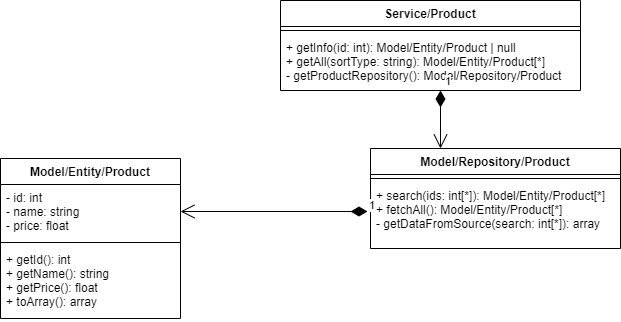

The diagram above was exported from draw.io. Its source (the exported page's mxGraphModel, read from the mxfile embedded in the PNG):
<mxGraphModel dx="1422" dy="737" grid="1" gridSize="10" guides="1" tooltips="1" connect="1" arrows="1" fold="1" page="1" pageScale="1" pageWidth="1169" pageHeight="826" background="#ffffff" math="0" shadow="0">
  <root>
    <mxCell id="0" />
    <mxCell id="1" parent="0" />
    <mxCell id="7B-P1eaXRr2DTC-Rkhdn-55" value="Service/Product" style="swimlane;fontStyle=1;align=center;verticalAlign=top;childLayout=stackLayout;horizontal=1;startSize=26;horizontalStack=0;resizeParent=1;resizeParentMax=0;resizeLast=0;collapsible=1;marginBottom=0;" vertex="1" parent="1">
      <mxGeometry x="510" y="202" width="300" height="90" as="geometry" />
    </mxCell>
    <mxCell id="7B-P1eaXRr2DTC-Rkhdn-57" value="" style="line;strokeWidth=1;fillColor=none;align=left;verticalAlign=middle;spacingTop=-1;spacingLeft=3;spacingRight=3;rotatable=0;labelPosition=right;points=[];portConstraint=eastwest;" vertex="1" parent="7B-P1eaXRr2DTC-Rkhdn-55">
      <mxGeometry y="26" width="300" height="8" as="geometry" />
    </mxCell>
    <mxCell id="7B-P1eaXRr2DTC-Rkhdn-58" value="+ getInfo(id: int): Model/Entity/Product | null&#10;+ getAll(sortType: string): Model/Entity/Product[*]&#10;- getProductRepository(): Model/Repository/Product" style="text;strokeColor=none;fillColor=none;align=left;verticalAlign=top;spacingLeft=4;spacingRight=4;overflow=hidden;rotatable=0;points=[[0,0.5],[1,0.5]];portConstraint=eastwest;" vertex="1" parent="7B-P1eaXRr2DTC-Rkhdn-55">
      <mxGeometry y="34" width="300" height="56" as="geometry" />
    </mxCell>
    <mxCell id="7B-P1eaXRr2DTC-Rkhdn-59" value="Model/Repository/Product" style="swimlane;fontStyle=1;align=center;verticalAlign=top;childLayout=stackLayout;horizontal=1;startSize=26;horizontalStack=0;resizeParent=1;resizeParentMax=0;resizeLast=0;collapsible=1;marginBottom=0;" vertex="1" parent="1">
      <mxGeometry x="600" y="350" width="250" height="100" as="geometry" />
    </mxCell>
    <mxCell id="7B-P1eaXRr2DTC-Rkhdn-61" value="" style="line;strokeWidth=1;fillColor=none;align=left;verticalAlign=middle;spacingTop=-1;spacingLeft=3;spacingRight=3;rotatable=0;labelPosition=right;points=[];portConstraint=eastwest;" vertex="1" parent="7B-P1eaXRr2DTC-Rkhdn-59">
      <mxGeometry y="26" width="250" height="8" as="geometry" />
    </mxCell>
    <mxCell id="7B-P1eaXRr2DTC-Rkhdn-62" value="+ search(ids: int[*]): Model/Entity/Product[*]&#10;+ fetchAll(): Model/Entity/Product[*]&#10;- getDataFromSource(search: int[*]): array" style="text;strokeColor=none;fillColor=none;align=left;verticalAlign=top;spacingLeft=4;spacingRight=4;overflow=hidden;rotatable=0;points=[[0,0.5],[1,0.5]];portConstraint=eastwest;" vertex="1" parent="7B-P1eaXRr2DTC-Rkhdn-59">
      <mxGeometry y="34" width="250" height="66" as="geometry" />
    </mxCell>
    <mxCell id="7B-P1eaXRr2DTC-Rkhdn-63" value="Model/Entity/Product" style="swimlane;fontStyle=1;align=center;verticalAlign=top;childLayout=stackLayout;horizontal=1;startSize=26;horizontalStack=0;resizeParent=1;resizeParentMax=0;resizeLast=0;collapsible=1;marginBottom=0;" vertex="1" parent="1">
      <mxGeometry x="230" y="360" width="180" height="160" as="geometry" />
    </mxCell>
    <mxCell id="7B-P1eaXRr2DTC-Rkhdn-64" value="- id: int&#10;- name: string&#10;- price: float" style="text;strokeColor=none;fillColor=none;align=left;verticalAlign=top;spacingLeft=4;spacingRight=4;overflow=hidden;rotatable=0;points=[[0,0.5],[1,0.5]];portConstraint=eastwest;" vertex="1" parent="7B-P1eaXRr2DTC-Rkhdn-63">
      <mxGeometry y="26" width="180" height="54" as="geometry" />
    </mxCell>
    <mxCell id="7B-P1eaXRr2DTC-Rkhdn-65" value="" style="line;strokeWidth=1;fillColor=none;align=left;verticalAlign=middle;spacingTop=-1;spacingLeft=3;spacingRight=3;rotatable=0;labelPosition=right;points=[];portConstraint=eastwest;" vertex="1" parent="7B-P1eaXRr2DTC-Rkhdn-63">
      <mxGeometry y="80" width="180" height="8" as="geometry" />
    </mxCell>
    <mxCell id="7B-P1eaXRr2DTC-Rkhdn-66" value="+ getId(): int&#10;+ getName(): string&#10;+ getPrice(): float&#10;+ toArray(): array" style="text;strokeColor=none;fillColor=none;align=left;verticalAlign=top;spacingLeft=4;spacingRight=4;overflow=hidden;rotatable=0;points=[[0,0.5],[1,0.5]];portConstraint=eastwest;" vertex="1" parent="7B-P1eaXRr2DTC-Rkhdn-63">
      <mxGeometry y="88" width="180" height="72" as="geometry" />
    </mxCell>
    <mxCell id="7B-P1eaXRr2DTC-Rkhdn-69" value="1" style="endArrow=open;html=1;endSize=12;startArrow=diamondThin;startSize=14;startFill=1;edgeStyle=orthogonalEdgeStyle;align=left;verticalAlign=bottom;" edge="1" parent="1">
      <mxGeometry x="-1" y="3" relative="1" as="geometry">
        <mxPoint x="597" y="413" as="sourcePoint" />
        <mxPoint x="410" y="413" as="targetPoint" />
        <Array as="points">
          <mxPoint x="597" y="413" />
          <mxPoint x="410" y="413" />
        </Array>
      </mxGeometry>
    </mxCell>
    <mxCell id="7B-P1eaXRr2DTC-Rkhdn-70" value="1" style="endArrow=open;html=1;endSize=12;startArrow=diamondThin;startSize=14;startFill=1;edgeStyle=orthogonalEdgeStyle;align=left;verticalAlign=bottom;" edge="1" parent="1" source="7B-P1eaXRr2DTC-Rkhdn-58">
      <mxGeometry x="-1" y="3" relative="1" as="geometry">
        <mxPoint x="500" y="380" as="sourcePoint" />
        <mxPoint x="670" y="350" as="targetPoint" />
        <Array as="points">
          <mxPoint x="670" y="292" />
          <mxPoint x="670" y="292" />
        </Array>
      </mxGeometry>
    </mxCell>
  </root>
</mxGraphModel>